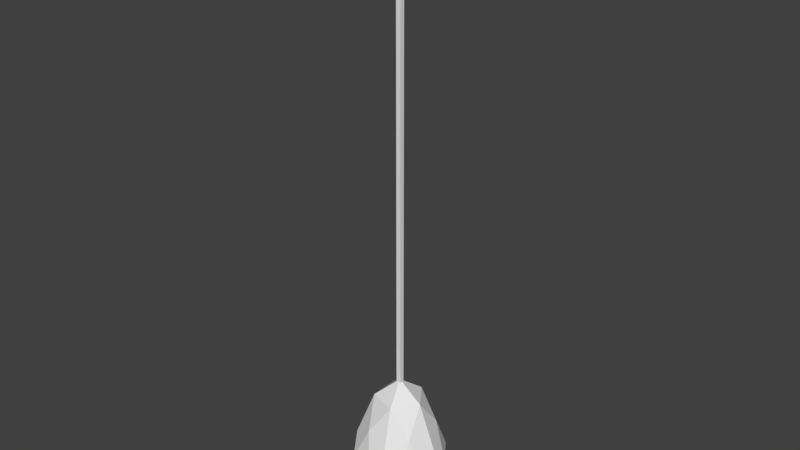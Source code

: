 # Source: Light.blend  (saved by Blender 2.72.0; exported with 4.5.12 LTS)
import bpy
from mathutils import Matrix  # noqa: F401  (used for matrix-valued properties, if any)

bpy.ops.wm.read_factory_settings(use_empty=True)
scene = bpy.context.scene
scene.name = 'Scene'

# ---- collections
col_collection_1 = bpy.data.collections.new('Collection 1'); scene.collection.children.link(col_collection_1)

# ---- materials (node trees are filled in below, after node groups)
mat_light = bpy.data.materials.new('Light')
mat_light.alpha_threshold = 0.0
mat_light.use_transparent_shadow = False
mat_light.roughness = 0.5
mat_grayaccent = bpy.data.materials.new('GrayAccent')
mat_grayaccent.alpha_threshold = 0.0
mat_grayaccent.use_transparent_shadow = False
mat_grayaccent.roughness = 0.5

# ---- material node trees

# ---- world
world_world = bpy.data.worlds.new('World'); scene.world = world_world
world_world.color = (0.05088, 0.05088, 0.05088)
world_world.use_sun_shadow = False
world_world.sun_shadow_jitter_overblur = 0.0
world_world.cycles.sampling_method = 'MANUAL'
world_world.cycles.sample_map_resolution = 256

# ---- meshes
me_icosphere = bpy.data.meshes.new('Icosphere')
me_icosphere.from_pydata([(0.05, 1.6, -0.05001), (0.05, 1.6, 0.04999), (-0.05, 1.6, 0.04999), (-0.05, 1.6, -0.05001), (0.05, 11.6, -0.05004), (0.05, 11.6, 0.04996), (-0.05, 11.6, 0.04996), (-0.05, 11.6, -0.05004), (5.288e-11, -1.0, -1.086e-05), (-0.7236, -0.4472, -0.5257), (0.2764, -0.4472, -0.8507), (0.8944, -0.4472, 1.676e-06), (0.2764, -0.4472, 0.8506), (-0.7236, -0.4472, 0.5257), (-0.2764, 0.4472, -0.8506), (0.7236, 0.4472, -0.5257), (0.7236, 0.4472, 0.5257), (-0.2764, 0.4472, 0.8507), (-0.8944, 0.4472, -1.676e-06), (-9.442e-11, 1.786, 1.939e-05), (0.1625, -0.8506, -0.5), (-0.4253, -0.8507, -0.309), (-0.2629, -0.5257, -0.809), (-0.8506, -0.5257, -1.192e-05), (-0.4253, -0.8507, 0.309), (0.5257, -0.8507, -5.398e-06), (0.6882, -0.5257, -0.5), (0.1625, -0.8507, 0.5), (0.6882, -0.5257, 0.5), (-0.2629, -0.5257, 0.809), (-0.9511, 3.356e-06, -0.309), (-0.9511, -3.356e-06, 0.309), (7.304e-06, 1.086e-05, -1.0), (-0.5878, 8.786e-06, -0.809), (0.9511, 3.356e-06, -0.309), (0.5878, 8.786e-06, -0.809), (0.5878, -8.786e-06, 0.809), (0.9511, -3.356e-06, 0.309), (-0.5878, -8.786e-06, 0.809), (-7.304e-06, -1.086e-05, 1.0), (-0.6072, 0.7868, -0.4411), (0.2319, 0.7868, -0.7138), (0.7505, 0.7868, 1.403e-05), (0.2319, 0.7868, 0.7138), (-0.6072, 0.7868, 0.4411), (-0.1625, 1.394, -0.5), (-0.5257, 1.394, 1.13e-05), (0.4253, 1.394, -0.309), (0.4253, 1.394, 0.309), (-0.1625, 1.394, 0.5)], [], [(4, 5, 1, 0), (5, 6, 2, 1), (6, 7, 3, 2), (7, 4, 0, 3), (0, 1, 2, 3), (7, 6, 5, 4), (8, 21, 20), (9, 21, 23), (8, 20, 25), (8, 25, 27), (8, 27, 24), (9, 23, 30), (10, 22, 32), (11, 26, 34), (12, 28, 36), (13, 29, 38), (9, 30, 33), (10, 32, 35), (11, 34, 37), (12, 36, 39), (13, 38, 31), (14, 40, 45), (15, 41, 47), (16, 42, 48), (17, 43, 49), (18, 44, 46), (20, 22, 10), (20, 21, 22), (21, 9, 22), (23, 24, 13), (23, 21, 24), (21, 8, 24), (25, 26, 11), (25, 20, 26), (20, 10, 26), (27, 28, 12), (27, 25, 28), (25, 11, 28), (24, 29, 13), (24, 27, 29), (27, 12, 29), (30, 31, 18), (30, 23, 31), (23, 13, 31), (32, 33, 14), (32, 22, 33), (22, 9, 33), (34, 35, 15), (34, 26, 35), (26, 10, 35), (36, 37, 16), (36, 28, 37), (28, 11, 37), (38, 39, 17), (38, 29, 39), (29, 12, 39), (33, 40, 14), (33, 30, 40), (30, 18, 40), (35, 41, 15), (35, 32, 41), (32, 14, 41), (37, 42, 16), (37, 34, 42), (34, 15, 42), (39, 43, 17), (39, 36, 43), (36, 16, 43), (31, 44, 18), (31, 38, 44), (38, 17, 44), (45, 46, 19), (45, 40, 46), (40, 18, 46), (47, 45, 19), (47, 41, 45), (41, 14, 45), (48, 47, 19), (48, 42, 47), (42, 15, 47), (49, 48, 19), (49, 43, 48), (43, 16, 48), (46, 49, 19), (46, 44, 49), (44, 17, 49)])
me_icosphere.polygons.foreach_set('material_index', [1, 1, 1, 1, 1, 1, 0, 0, 0, 0, 0, 0, 0, 0, 0, 0, 0, 0, 0, 0, 0, 0, 0, 0, 0, 0, 0, 0, 0, 0, 0, 0, 0, 0, 0, 0, 0, 0, 0, 0, 0, 0, 0, 0, 0, 0, 0, 0, 0, 0, 0, 0, 0, 0, 0, 0, 0, 0, 0, 0, 0, 0, 0, 0, 0, 0, 0, 0, 0, 0, 0, 0, 0, 0, 0, 0, 0, 0, 0, 0, 0, 0, 0, 0, 0, 0])
me_icosphere.materials.append(mat_light)
me_icosphere.materials.append(mat_grayaccent)
me_icosphere.use_remesh_preserve_volume = False
me_icosphere.use_remesh_preserve_attributes = False
me_icosphere.use_mirror_vertex_groups = False
me_icosphere.update()

# ---- objects
ob_light = bpy.data.objects.new('Light', me_icosphere)

# ---- transforms, parenting, visibility, modifiers, constraints
ob_light.location = (0.0, 0.0, 0.0)
ob_light.rotation_euler = (1.571, -0.0, -3.142)
ob_light.scale = (0.25, 0.25, 0.25)
ob_light.lineart.crease_threshold = 0.0

# ---- collection membership
col_collection_1.objects.link(ob_light)

# ---- scene / render settings (as saved in the file)
scene.frame_start = 1; scene.frame_end = 250; scene.frame_set(3)
scene.render.engine = 'BLENDER_EEVEE_NEXT'
scene.render.resolution_percentage = 50
scene.render.dither_intensity = 0.0
scene.cycles.use_denoising = False
scene.cycles.samples = 10
scene.cycles.sampling_pattern = 'TABULATED_SOBOL'
scene.cycles.light_sampling_threshold = 0.0
scene.cycles.use_adaptive_sampling = False
scene.cycles.use_light_tree = False
scene.cycles.blur_glossy = 0.0
scene.cycles.pixel_filter_type = 'GAUSSIAN'
scene.cycles.sample_clamp_indirect = 0.0
scene.view_settings.view_transform = 'Standard'
bpy.context.view_layer.update()

# ---- added for rendering (the .blend has no active camera and no usable light): camera, sun
cam_auto = bpy.data.cameras.new('AutoCamera')
cam_auto.lens = 50.0
cam_auto.sensor_width = 36.0
cam_auto.clip_end = 1000.0
ob_auto_camera = bpy.data.objects.new('AutoCamera', cam_auto)
scene.collection.objects.link(ob_auto_camera)
ob_auto_camera.location = (2.98357, -3.58028, 3.71185)
ob_auto_camera.rotation_euler = (1.09748, -7.21219e-08, 0.694738)
scene.camera = ob_auto_camera
light_auto_sun = bpy.data.lights.new('AutoSun', 'SUN')
light_auto_sun.energy = 3.0
light_auto_sun.angle = 0.0523599
ob_auto_sun = bpy.data.objects.new('AutoSun', light_auto_sun)
scene.collection.objects.link(ob_auto_sun)
ob_auto_sun.rotation_euler = (0.872665, 0.174533, 0.523599)
bpy.context.view_layer.update()
